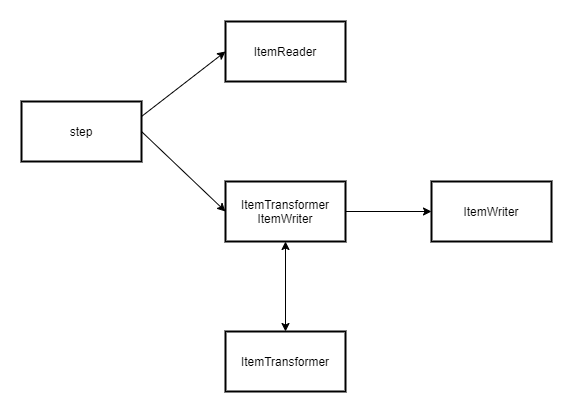

The diagram above was exported from draw.io. Its source (the exported page's mxGraphModel, read from the mxfile embedded in the PNG):
<mxGraphModel dx="1086" dy="798" grid="1" gridSize="10" guides="1" tooltips="1" connect="1" arrows="1" fold="1" page="1" pageScale="1" pageWidth="827" pageHeight="1169" math="0" shadow="0">
  <root>
    <mxCell id="0" />
    <mxCell id="1" parent="0" />
    <mxCell id="jVJac3GslMBb-blS1mv1-6" style="rounded=0;orthogonalLoop=1;jettySize=auto;html=1;exitX=1;exitY=0.25;exitDx=0;exitDy=0;entryX=0;entryY=0.5;entryDx=0;entryDy=0;" edge="1" parent="1" source="jVJac3GslMBb-blS1mv1-1" target="jVJac3GslMBb-blS1mv1-2">
      <mxGeometry relative="1" as="geometry" />
    </mxCell>
    <mxCell id="jVJac3GslMBb-blS1mv1-7" style="edgeStyle=none;rounded=0;orthogonalLoop=1;jettySize=auto;html=1;exitX=1;exitY=0.5;exitDx=0;exitDy=0;entryX=0;entryY=0.5;entryDx=0;entryDy=0;" edge="1" parent="1" source="jVJac3GslMBb-blS1mv1-1" target="jVJac3GslMBb-blS1mv1-3">
      <mxGeometry relative="1" as="geometry" />
    </mxCell>
    <mxCell id="jVJac3GslMBb-blS1mv1-1" value="step" style="rounded=0;whiteSpace=wrap;html=1;strokeWidth=2;" vertex="1" parent="1">
      <mxGeometry x="150" y="280" width="120" height="60" as="geometry" />
    </mxCell>
    <mxCell id="jVJac3GslMBb-blS1mv1-2" value="ItemReader" style="rounded=0;whiteSpace=wrap;html=1;strokeWidth=2;" vertex="1" parent="1">
      <mxGeometry x="354" y="200" width="120" height="60" as="geometry" />
    </mxCell>
    <mxCell id="jVJac3GslMBb-blS1mv1-8" style="edgeStyle=none;rounded=0;orthogonalLoop=1;jettySize=auto;html=1;exitX=1;exitY=0.5;exitDx=0;exitDy=0;entryX=0;entryY=0.5;entryDx=0;entryDy=0;" edge="1" parent="1" source="jVJac3GslMBb-blS1mv1-3" target="jVJac3GslMBb-blS1mv1-5">
      <mxGeometry relative="1" as="geometry" />
    </mxCell>
    <mxCell id="jVJac3GslMBb-blS1mv1-9" style="edgeStyle=none;rounded=0;orthogonalLoop=1;jettySize=auto;html=1;exitX=0.5;exitY=1;exitDx=0;exitDy=0;entryX=0.5;entryY=0;entryDx=0;entryDy=0;startArrow=classic;startFill=1;" edge="1" parent="1" source="jVJac3GslMBb-blS1mv1-3" target="jVJac3GslMBb-blS1mv1-4">
      <mxGeometry relative="1" as="geometry" />
    </mxCell>
    <mxCell id="jVJac3GslMBb-blS1mv1-3" value="ItemTransformer&lt;br&gt;ItemWriter" style="rounded=0;whiteSpace=wrap;html=1;strokeWidth=2;" vertex="1" parent="1">
      <mxGeometry x="354" y="360" width="120" height="60" as="geometry" />
    </mxCell>
    <mxCell id="jVJac3GslMBb-blS1mv1-4" value="ItemTransformer" style="rounded=0;whiteSpace=wrap;html=1;strokeWidth=2;" vertex="1" parent="1">
      <mxGeometry x="354" y="510" width="120" height="60" as="geometry" />
    </mxCell>
    <mxCell id="jVJac3GslMBb-blS1mv1-5" value="ItemWriter" style="rounded=0;whiteSpace=wrap;html=1;strokeWidth=2;" vertex="1" parent="1">
      <mxGeometry x="560" y="360" width="120" height="60" as="geometry" />
    </mxCell>
  </root>
</mxGraphModel>